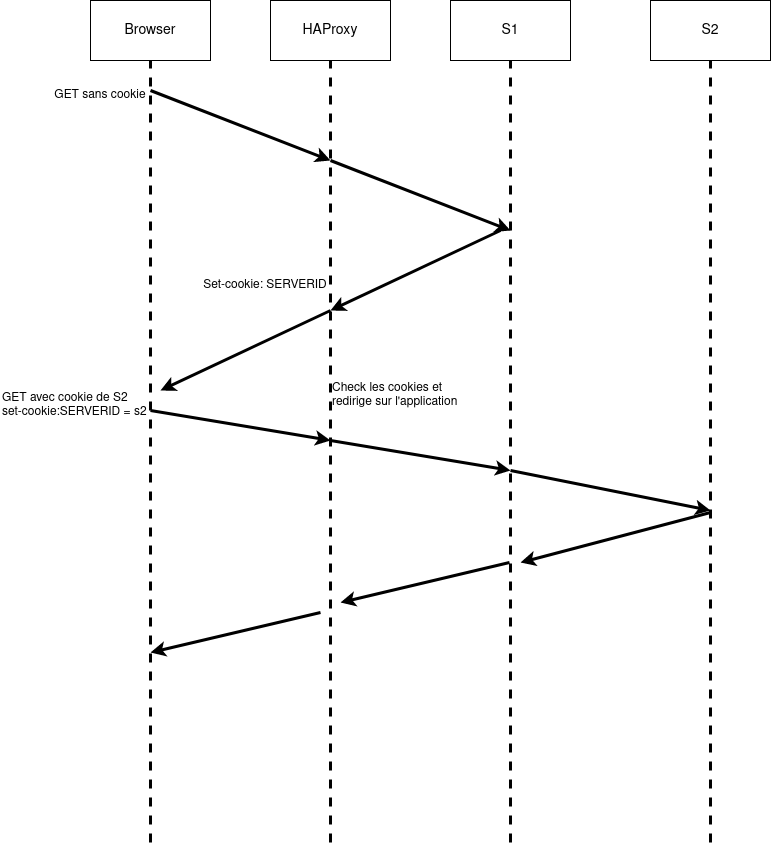

The diagram above was exported from draw.io. Its source (the exported page's mxGraphModel, read from the mxfile embedded in the PNG):
<mxGraphModel dx="1422" dy="736" grid="1" gridSize="10" guides="1" tooltips="1" connect="1" arrows="1" fold="1" page="1" pageScale="1" pageWidth="827" pageHeight="1169" math="0" shadow="0">
  <root>
    <mxCell id="0" />
    <mxCell id="1" parent="0" />
    <mxCell id="X6DDYeuqHUlyfdzwemS_-1" value="" style="endArrow=none;html=1;strokeWidth=3;verticalAlign=middle;align=center;rounded=0;dashed=1;" edge="1" parent="1">
      <mxGeometry width="50" height="50" relative="1" as="geometry">
        <mxPoint x="150" y="882" as="sourcePoint" />
        <mxPoint x="150" y="98" as="targetPoint" />
      </mxGeometry>
    </mxCell>
    <mxCell id="X6DDYeuqHUlyfdzwemS_-2" value="" style="endArrow=none;html=1;strokeWidth=3;verticalAlign=middle;align=center;dashed=1;" edge="1" parent="1">
      <mxGeometry width="50" height="50" relative="1" as="geometry">
        <mxPoint x="330" y="882" as="sourcePoint" />
        <mxPoint x="330" y="98" as="targetPoint" />
      </mxGeometry>
    </mxCell>
    <mxCell id="X6DDYeuqHUlyfdzwemS_-3" value="" style="endArrow=none;html=1;strokeWidth=3;verticalAlign=middle;align=center;dashed=1;" edge="1" parent="1">
      <mxGeometry width="50" height="50" relative="1" as="geometry">
        <mxPoint x="710" y="882" as="sourcePoint" />
        <mxPoint x="710" y="98" as="targetPoint" />
      </mxGeometry>
    </mxCell>
    <mxCell id="X6DDYeuqHUlyfdzwemS_-4" value="" style="endArrow=none;html=1;strokeWidth=3;verticalAlign=middle;align=center;dashed=1;" edge="1" parent="1">
      <mxGeometry width="50" height="50" relative="1" as="geometry">
        <mxPoint x="510" y="882" as="sourcePoint" />
        <mxPoint x="510" y="98" as="targetPoint" />
      </mxGeometry>
    </mxCell>
    <mxCell id="X6DDYeuqHUlyfdzwemS_-5" value="&lt;font style=&quot;font-size: 14px&quot;&gt;Browser&lt;/font&gt;" style="rounded=0;whiteSpace=wrap;html=1;" vertex="1" parent="1">
      <mxGeometry x="90" y="40" width="120" height="60" as="geometry" />
    </mxCell>
    <mxCell id="X6DDYeuqHUlyfdzwemS_-7" value="&lt;font style=&quot;font-size: 14px&quot;&gt;HAProxy&lt;/font&gt;" style="rounded=0;whiteSpace=wrap;html=1;" vertex="1" parent="1">
      <mxGeometry x="270" y="40" width="120" height="60" as="geometry" />
    </mxCell>
    <mxCell id="X6DDYeuqHUlyfdzwemS_-8" value="&lt;font style=&quot;font-size: 14px&quot;&gt;S1&lt;/font&gt;" style="rounded=0;whiteSpace=wrap;html=1;" vertex="1" parent="1">
      <mxGeometry x="450" y="40" width="120" height="60" as="geometry" />
    </mxCell>
    <mxCell id="X6DDYeuqHUlyfdzwemS_-9" value="&lt;font style=&quot;font-size: 14px&quot;&gt;S2&lt;/font&gt;" style="rounded=0;whiteSpace=wrap;html=1;" vertex="1" parent="1">
      <mxGeometry x="650" y="40" width="120" height="60" as="geometry" />
    </mxCell>
    <mxCell id="X6DDYeuqHUlyfdzwemS_-10" value="" style="endArrow=classic;html=1;strokeWidth=3;align=center;" edge="1" parent="1">
      <mxGeometry width="50" height="50" relative="1" as="geometry">
        <mxPoint x="150" y="130" as="sourcePoint" />
        <mxPoint x="330" y="200" as="targetPoint" />
      </mxGeometry>
    </mxCell>
    <mxCell id="X6DDYeuqHUlyfdzwemS_-11" value="" style="endArrow=classic;html=1;strokeWidth=3;align=center;" edge="1" parent="1">
      <mxGeometry width="50" height="50" relative="1" as="geometry">
        <mxPoint x="330" y="200" as="sourcePoint" />
        <mxPoint x="510" y="270" as="targetPoint" />
      </mxGeometry>
    </mxCell>
    <mxCell id="X6DDYeuqHUlyfdzwemS_-12" value="" style="endArrow=classic;html=1;strokeWidth=3;align=center;" edge="1" parent="1">
      <mxGeometry width="50" height="50" relative="1" as="geometry">
        <mxPoint x="500" y="270" as="sourcePoint" />
        <mxPoint x="330" y="350" as="targetPoint" />
      </mxGeometry>
    </mxCell>
    <mxCell id="X6DDYeuqHUlyfdzwemS_-13" value="" style="endArrow=classic;html=1;strokeWidth=3;align=center;" edge="1" parent="1">
      <mxGeometry width="50" height="50" relative="1" as="geometry">
        <mxPoint x="330" y="350" as="sourcePoint" />
        <mxPoint x="160" y="430" as="targetPoint" />
      </mxGeometry>
    </mxCell>
    <mxCell id="X6DDYeuqHUlyfdzwemS_-14" value="" style="endArrow=classic;html=1;strokeWidth=3;align=center;" edge="1" parent="1">
      <mxGeometry width="50" height="50" relative="1" as="geometry">
        <mxPoint x="150" y="450" as="sourcePoint" />
        <mxPoint x="330" y="480" as="targetPoint" />
      </mxGeometry>
    </mxCell>
    <mxCell id="X6DDYeuqHUlyfdzwemS_-15" value="" style="endArrow=classic;html=1;strokeWidth=3;align=center;" edge="1" parent="1">
      <mxGeometry width="50" height="50" relative="1" as="geometry">
        <mxPoint x="330" y="480" as="sourcePoint" />
        <mxPoint x="510" y="510" as="targetPoint" />
      </mxGeometry>
    </mxCell>
    <mxCell id="X6DDYeuqHUlyfdzwemS_-16" value="" style="endArrow=classic;html=1;strokeWidth=3;align=center;" edge="1" parent="1">
      <mxGeometry width="50" height="50" relative="1" as="geometry">
        <mxPoint x="510" y="510" as="sourcePoint" />
        <mxPoint x="710" y="550" as="targetPoint" />
      </mxGeometry>
    </mxCell>
    <mxCell id="X6DDYeuqHUlyfdzwemS_-17" value="" style="endArrow=classic;html=1;strokeWidth=3;align=center;" edge="1" parent="1">
      <mxGeometry width="50" height="50" relative="1" as="geometry">
        <mxPoint x="710" y="552" as="sourcePoint" />
        <mxPoint x="520" y="602" as="targetPoint" />
      </mxGeometry>
    </mxCell>
    <mxCell id="X6DDYeuqHUlyfdzwemS_-18" value="" style="endArrow=classic;html=1;strokeWidth=3;align=center;" edge="1" parent="1">
      <mxGeometry width="50" height="50" relative="1" as="geometry">
        <mxPoint x="509" y="602" as="sourcePoint" />
        <mxPoint x="340" y="642" as="targetPoint" />
      </mxGeometry>
    </mxCell>
    <mxCell id="X6DDYeuqHUlyfdzwemS_-19" value="" style="endArrow=classic;html=1;strokeWidth=3;align=center;" edge="1" parent="1">
      <mxGeometry width="50" height="50" relative="1" as="geometry">
        <mxPoint x="320" y="652" as="sourcePoint" />
        <mxPoint x="150" y="692" as="targetPoint" />
      </mxGeometry>
    </mxCell>
    <mxCell id="X6DDYeuqHUlyfdzwemS_-20" value="GET sans cookie" style="text;html=1;strokeColor=none;fillColor=none;align=center;verticalAlign=middle;whiteSpace=wrap;rounded=0;" vertex="1" parent="1">
      <mxGeometry x="50" y="110" width="100" height="50" as="geometry" />
    </mxCell>
    <mxCell id="X6DDYeuqHUlyfdzwemS_-22" value="Set-cookie: SERVERID" style="text;html=1;strokeColor=none;fillColor=none;align=center;verticalAlign=middle;whiteSpace=wrap;rounded=0;" vertex="1" parent="1">
      <mxGeometry x="200" y="310" width="130" height="30" as="geometry" />
    </mxCell>
    <mxCell id="X6DDYeuqHUlyfdzwemS_-23" value="GET avec cookie de S2&lt;br&gt;set-cookie:SERVERID = s2" style="text;html=1;strokeColor=none;fillColor=none;align=left;verticalAlign=middle;whiteSpace=wrap;rounded=0;" vertex="1" parent="1">
      <mxGeometry y="410" width="150" height="70" as="geometry" />
    </mxCell>
    <mxCell id="X6DDYeuqHUlyfdzwemS_-24" value="Check les cookies et redirige sur l'application" style="text;html=1;strokeColor=none;fillColor=none;align=left;verticalAlign=middle;whiteSpace=wrap;rounded=0;" vertex="1" parent="1">
      <mxGeometry x="330" y="400" width="150" height="70" as="geometry" />
    </mxCell>
  </root>
</mxGraphModel>